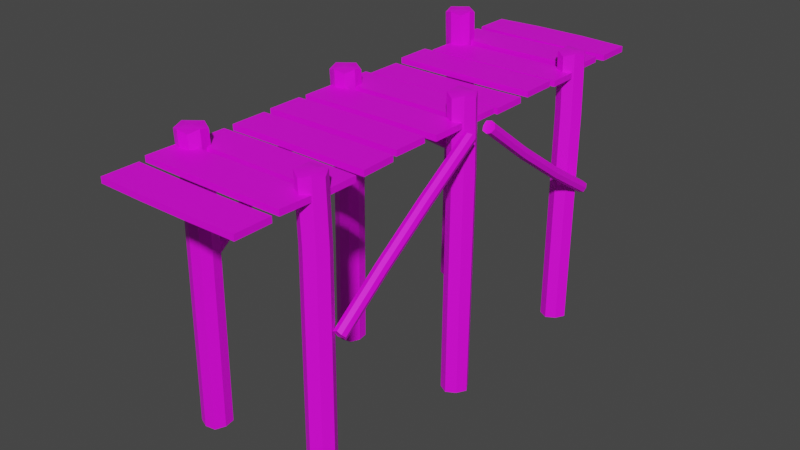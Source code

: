 # Source: Rampe_01.blend  (saved by Blender 3.6.13; exported with 4.5.12 LTS)
import bpy
from mathutils import Matrix  # noqa: F401  (used for matrix-valued properties, if any)

bpy.ops.wm.read_factory_settings(use_empty=True)
scene = bpy.context.scene
scene.name = 'Scene'

# ---- collections
col_collection = bpy.data.collections.new('Collection'); scene.collection.children.link(col_collection)

# ---- images (referenced by path relative to the original .blend; pixels are not part of the script)
import os
ASSET_DIR = os.environ.get("B2B_ASSET_DIR", "")  # directory of the original .blend (textures are referenced by path, not embedded)
HERE = os.path.dirname(os.path.abspath(__file__))  # packed textures are extracted next to this script under _unpacked/

def load_image(name, relpath, width, height, colorspace="sRGB"):
    """Load a texture the original file referenced (path relative to the .blend, or extracted next to this script)."""
    p = next((c for c in (os.path.join(HERE, relpath), os.path.join(ASSET_DIR, relpath)) if relpath and os.path.exists(c)), "")
    if p:
        img = bpy.data.images.load(p, check_existing=True)
        img.name = name
    else:  # same state as the original file: an image datablock whose file is absent (Cycles renders it pink)
        img = bpy.data.images.new(name, width, height)
        img.source = "FILE"
        img.filepath = "//" + (relpath or name)
    img.colorspace_settings.name = colorspace
    return img
img_rampe_f01_gradient = load_image('Rampe_f01_gradient', 'Rampe_f01_gradient.png', 1024, 1024, 'sRGB')

# ---- materials (node trees are filled in below, after node groups)
mat_material = bpy.data.materials.new('Material')
mat_material.alpha_threshold = 0.0
mat_material.use_transparent_shadow = False
mat_material.roughness = 0.5
mat_material.line_color = (0.0, 0.0, 0.0, 1.0)

# ---- node groups
ng_auto_smooth = bpy.data.node_groups.new('Auto Smooth', 'GeometryNodeTree')
_s = ng_auto_smooth.interface.new_socket(name='Geometry', in_out='OUTPUT', socket_type='NodeSocketGeometry')
_s = ng_auto_smooth.interface.new_socket(name='Geometry', in_out='INPUT', socket_type='NodeSocketGeometry')
_s = ng_auto_smooth.interface.new_socket(name='Angle', in_out='INPUT', socket_type='NodeSocketFloat')
_s.subtype = 'ANGLE'
_s.min_value = 0.0
_s.max_value = 3.142
ng_auto_smooth.is_modifier = True
_N = ng_auto_smooth.nodes; _L = ng_auto_smooth.links
n0 = _N.new('NodeGroupOutput'); n0.name = 'Group Output'; n0.location = (480, -100)
n1 = _N.new('NodeGroupInput'); n1.name = 'Group Input'; n1.location = (-420, -300)
n2 = _N.new('NodeGroupInput'); n2.name = 'Group Input.001'; n2.location = (-60, -100)
n3 = _N.new('GeometryNodeSetShadeSmooth'); n3.name = 'Set Shade Smooth'; n3.location = (120, -100)
n3.domain = 'EDGE'
n4 = _N.new('GeometryNodeSetShadeSmooth'); n4.name = 'Set Shade Smooth.001'; n4.location = (300, -100)
n5 = _N.new('GeometryNodeInputMeshEdgeAngle'); n5.name = 'Edge Angle'; n5.location = (-420, -220)
n6 = _N.new('GeometryNodeInputEdgeSmooth'); n6.name = 'Is Edge Smooth'; n6.location = (-60, -160)
n7 = _N.new('GeometryNodeInputShadeSmooth'); n7.name = 'Is Face Smooth'; n7.location = (-240, -340)
n8 = _N.new('FunctionNodeBooleanMath'); n8.name = 'Boolean Math'; n8.location = (-60, -220)
n9 = _N.new('FunctionNodeCompare'); n9.name = 'Compare'; n9.location = (-240, -180)
n9.operation = 'LESS_EQUAL'
_L.new(n5.outputs[0], n9.inputs[0])
_L.new(n4.outputs[0], n0.inputs[0])
_L.new(n1.outputs[1], n9.inputs[1])
_L.new(n9.outputs[0], n8.inputs[0])
_L.new(n7.outputs[0], n8.inputs[1])
_L.new(n2.outputs[0], n3.inputs[0])
_L.new(n6.outputs[0], n3.inputs[1])
_L.new(n3.outputs[0], n4.inputs[0])
_L.new(n8.outputs[0], n3.inputs[2])
n0.is_active_output = True

# ---- material node trees
mat_material.use_nodes = True; mat_material.node_tree.nodes.clear()
_N = mat_material.node_tree.nodes; _L = mat_material.node_tree.links
n0 = _N.new('ShaderNodeOutputMaterial'); n0.name = 'Material Output'; n0.location = (300, 300)
n1 = _N.new('ShaderNodeBsdfPrincipled'); n1.name = 'Principled BSDF'; n1.location = (10, 300)
n1.distribution = 'GGX'
n1.subsurface_method = 'RANDOM_WALK_SKIN'
n1.inputs[3].default_value = 1.45
n1.inputs[11].default_value = 1.01
n1.inputs[27].default_value = (0.0, 0.0, 0.0, 1.0)
n1.inputs[28].default_value = 1.0
n2 = _N.new('ShaderNodeTexImage'); n2.name = 'Image Texture'; n2.location = (-280, 275)
n2.image = img_rampe_f01_gradient
_L.new(n1.outputs[0], n0.inputs[0])
_L.new(n2.outputs[0], n1.inputs[0])
n0.is_active_output = True

# ---- world
world_world = bpy.data.worlds.new('World'); scene.world = world_world
world_world.use_nodes = True; world_world.node_tree.nodes.clear()
_N = world_world.node_tree.nodes; _L = world_world.node_tree.links
n0 = _N.new('ShaderNodeOutputWorld'); n0.name = 'World Output'; n0.location = (300, 300)
n1 = _N.new('ShaderNodeBackground'); n1.name = 'Background'; n1.location = (10, 300)
n1.inputs[0].default_value = (0.05088, 0.05088, 0.05088, 1.0)
_L.new(n1.outputs[0], n0.inputs[0])
n0.is_active_output = True
world_world.color = (0.05088, 0.05088, 0.05088)
world_world.use_sun_shadow = False
world_world.sun_shadow_jitter_overblur = 0.0

# ---- meshes
me_cube_021 = bpy.data.meshes.new('Cube.021')
me_cube_021.from_pydata([(1.053, -2.397, 0.03464), (1.053, -0.1808, 1.586), (1.053, -2.328, -0.06348), (1.053, -0.1121, 1.488), (1.173, -2.397, 0.03464), (1.173, -0.1808, 1.586), (1.173, -2.328, -0.06348), (1.173, -0.1121, 1.488), (1.032, -2.352, -0.007403), (1.032, -0.1565, 1.53), (1.194, -2.352, -0.007403), (1.194, -0.1565, 1.53), (1.113, -2.306, -0.07382), (1.113, -0.11, 1.464), (1.113, -2.399, 0.05902), (1.113, -0.203, 1.597), (1.113, -0.1565, 1.53), (1.113, -2.352, -0.007403), (1.053, -1.711, 0.5518), (1.053, -0.9726, 1.069), (1.053, -0.9039, 0.9709), (1.053, -1.643, 0.4537), (1.173, -0.9039, 0.9709), (1.173, -1.643, 0.4537), (1.173, -0.9726, 1.069), (1.173, -1.711, 0.5518), (1.194, -0.9416, 1.018), (1.194, -1.674, 0.5051), (1.032, -0.9416, 1.018), (1.032, -1.674, 0.5051), (1.113, -0.9881, 1.084), (1.113, -1.72, 0.5716), (1.113, -0.8951, 0.9512), (1.113, -1.627, 0.4387), (1.173, 2.461, 0.03464), (1.173, 0.2447, 1.586), (1.173, 2.392, -0.06348), (1.173, 0.176, 1.488), (1.053, 2.461, 0.03464), (1.053, 0.2447, 1.586), (1.053, 2.392, -0.06348), (1.053, 0.176, 1.488), (1.194, 2.416, -0.007403), (1.194, 0.2203, 1.53), (1.032, 2.416, -0.007403), (1.032, 0.2203, 1.53), (1.113, 2.37, -0.07383), (1.113, 0.1738, 1.464), (1.113, 2.463, 0.05902), (1.113, 0.2668, 1.597), (1.113, 0.2203, 1.53), (1.113, 2.416, -0.007403), (1.173, 1.722, 0.504), (1.173, 0.9833, 1.021), (1.173, 0.9146, 0.9231), (1.173, 1.653, 0.4059), (1.053, 0.9146, 0.9231), (1.053, 1.653, 0.4059), (1.053, 0.9833, 1.021), (1.053, 1.722, 0.504), (1.032, 0.9523, 0.9698), (1.032, 1.684, 0.4573), (1.194, 0.9523, 0.9698), (1.194, 1.684, 0.4573), (1.113, 0.9988, 1.036), (1.113, 1.731, 0.5237), (1.113, 0.9058, 0.9034), (1.113, 1.638, 0.3908), (-1.13, -2.397, 0.03464), (-1.13, -0.1808, 1.586), (-1.13, -2.328, -0.06348), (-1.13, -0.1121, 1.488), (-1.011, -2.397, 0.03464), (-1.011, -0.1808, 1.586), (-1.011, -2.328, -0.06348), (-1.011, -0.1121, 1.488), (-1.152, -2.352, -0.007403), (-1.152, -0.1565, 1.53), (-0.9894, -2.352, -0.007403), (-0.9894, -0.1565, 1.53), (-1.07, -2.306, -0.07383), (-1.07, -0.11, 1.464), (-1.07, -2.399, 0.05902), (-1.07, -0.203, 1.597), (-1.07, -0.1565, 1.53), (-1.07, -2.352, -0.007403), (-1.13, -1.711, 0.5518), (-1.13, -0.9726, 1.069), (-1.13, -0.9039, 0.9709), (-1.13, -1.643, 0.4537), (-1.011, -0.9039, 0.9709), (-1.011, -1.643, 0.4537), (-1.011, -0.9726, 1.069), (-1.011, -1.711, 0.5518), (-0.9894, -0.9416, 1.018), (-0.9894, -1.674, 0.5051), (-1.152, -0.9416, 1.018), (-1.152, -1.674, 0.5051), (-1.07, -0.9881, 1.084), (-1.07, -1.72, 0.5716), (-1.07, -0.8951, 0.9512), (-1.07, -1.627, 0.4387), (-1.011, 2.461, 0.03464), (-1.011, 0.2447, 1.586), (-1.011, 2.392, -0.06348), (-1.011, 0.176, 1.488), (-1.13, 2.461, 0.03464), (-1.13, 0.2447, 1.586), (-1.13, 2.392, -0.06348), (-1.13, 0.176, 1.488), (-0.9894, 2.416, -0.007403), (-0.9894, 0.2203, 1.53), (-1.152, 2.416, -0.007403), (-1.152, 0.2203, 1.53), (-1.07, 2.37, -0.07383), (-1.07, 0.1738, 1.464), (-1.07, 2.463, 0.05902), (-1.07, 0.2668, 1.597), (-1.07, 0.2203, 1.53), (-1.07, 2.416, -0.007403), (-1.011, 1.722, 0.504), (-1.011, 0.9833, 1.021), (-1.011, 0.9146, 0.9231), (-1.011, 1.653, 0.4059), (-1.13, 0.9146, 0.9231), (-1.13, 1.653, 0.4059), (-1.13, 0.9833, 1.021), (-1.13, 1.722, 0.504), (-1.152, 0.9523, 0.9698), (-1.152, 1.684, 0.4573), (-0.9894, 0.9523, 0.9698), (-0.9894, 1.684, 0.4573), (-1.07, 0.9988, 1.036), (-1.07, 1.731, 0.5237), (-1.07, 0.9058, 0.9034), (-1.07, 1.638, 0.3908), (-1.047, 2.189, -2.006), (-1.047, 2.189, 2.038), (-1.011, 2.461, -2.006), (-1.011, 2.461, 2.038), (-0.7749, 2.154, -2.006), (-0.7749, 2.154, 2.038), (-0.7396, 2.426, -2.006), (-0.7396, 2.426, 2.038), (-1.068, 2.33, -2.006), (-1.068, 2.33, 2.077), (-0.7181, 2.285, -2.006), (-0.7181, 2.285, 2.077), (-0.8704, 2.483, -2.006), (-0.8704, 2.483, 2.077), (-0.9158, 2.133, -2.006), (-0.9158, 2.133, 2.077), (-0.8931, 2.308, 2.077), (-1.025, 2.206, 1.028), (-0.9899, 2.478, 1.028), (-0.7182, 2.442, 1.028), (-0.7535, 2.171, 1.028), (-0.6967, 2.301, 1.033), (-1.047, 2.347, 1.033), (-0.8944, 2.149, 1.033), (-0.849, 2.499, 1.033), (-0.9892, -0.01582, 1.583), (-0.9892, -0.01589, 1.661), (-0.9892, 0.4762, 1.583), (-0.9892, 0.4762, 1.661), (0.9892, -0.00745, 1.583), (0.9892, -0.00745, 1.661), (0.9892, 0.4762, 1.583), (0.9892, 0.4762, 1.661), (0.3297, 0.4856, 1.583), (-0.3297, 0.4855, 1.583), (-0.3297, 0.4853, 1.661), (0.3297, 0.4854, 1.661), (-0.3297, -0.003879, 1.583), (0.3297, 0.00441, 1.583), (0.3297, 0.004398, 1.661), (-0.3297, -0.003956, 1.661), (-0.9892, -0.6096, 1.582), (-0.9892, -0.6097, 1.66), (-0.9892, -0.126, 1.582), (-0.9892, -0.126, 1.66), (0.9892, -0.6005, 1.582), (0.9892, -0.6005, 1.66), (0.9892, -0.1168, 1.582), (0.9892, -0.1168, 1.66), (0.3297, -0.1048, 1.582), (-0.3297, -0.1139, 1.582), (-0.3297, -0.114, 1.66), (0.3297, -0.1048, 1.66), (-0.3297, -0.5976, 1.582), (0.3297, -0.5885, 1.582), (0.3297, -0.5885, 1.66), (-0.3297, -0.5977, 1.66), (-0.9892, -1.198, 1.583), (-0.9892, -1.198, 1.661), (-0.9892, -0.723, 1.583), (-0.9892, -0.723, 1.661), (0.9193, -1.198, 1.583), (0.9193, -1.198, 1.661), (0.9193, -0.7147, 1.583), (0.9193, -0.7147, 1.661), (0.3297, -0.7027, 1.583), (-0.3297, -0.711, 1.583), (-0.3297, -0.711, 1.661), (0.3297, -0.7027, 1.661), (-0.3297, -1.186, 1.583), (0.3297, -1.186, 1.583), (0.3297, -1.186, 1.661), (-0.3297, -1.186, 1.661), (-0.9807, -3.591, 1.561), (-0.9807, -3.591, 1.639), (-0.9807, -3.107, 1.561), (-0.9807, -3.107, 1.639), (0.9892, -3.591, 1.561), (0.9892, -3.591, 1.639), (0.9892, -3.107, 1.561), (0.9892, -3.107, 1.639), (0.3297, -3.118, 1.561), (-0.3297, -3.118, 1.561), (-0.3297, -3.118, 1.639), (0.3297, -3.118, 1.639), (-0.3297, -3.602, 1.561), (0.3297, -3.602, 1.561), (0.3297, -3.602, 1.639), (-0.3297, -3.602, 1.639), (-0.9634, -1.807, 1.583), (-0.9634, -1.807, 1.661), (-0.9634, -1.323, 1.583), (-0.9634, -1.323, 1.661), (0.9975, -1.807, 1.583), (0.9975, -1.807, 1.661), (0.9809, -1.323, 1.583), (0.9809, -1.323, 1.661), (0.3297, -1.311, 1.583), (-0.3297, -1.311, 1.583), (-0.3297, -1.311, 1.661), (0.3297, -1.311, 1.661), (-0.3297, -1.795, 1.583), (0.3297, -1.795, 1.583), (0.3297, -1.795, 1.661), (-0.3297, -1.795, 1.661), (-0.9892, -2.4, 1.561), (-0.9892, -2.4, 1.639), (-0.9892, -1.916, 1.561), (-0.9892, -1.916, 1.639), (0.9892, -2.4, 1.561), (0.9892, -2.4, 1.639), (0.9892, -1.916, 1.561), (0.9892, -1.916, 1.639), (0.3297, -1.904, 1.561), (-0.3297, -1.904, 1.561), (-0.3297, -1.904, 1.639), (0.3297, -1.904, 1.639), (-0.3297, -2.388, 1.561), (0.3297, -2.388, 1.561), (0.3297, -2.388, 1.639), (-0.3297, -2.388, 1.639), (-1.019, -2.997, 1.583), (-1.019, -2.997, 1.661), (-1.007, -2.514, 1.583), (-1.007, -2.514, 1.661), (0.9749, -2.997, 1.583), (0.9749, -2.997, 1.661), (1.003, -2.514, 1.583), (1.003, -2.514, 1.661), (0.3297, -2.502, 1.583), (-0.3297, -2.502, 1.583), (-0.3297, -2.502, 1.661), (0.3297, -2.502, 1.661), (-0.3297, -3.007, 1.583), (0.3297, -3.007, 1.583), (0.3297, -3.006, 1.661), (-0.3297, -3.006, 1.661), (-0.9379, 1.776, 1.551), (-0.9379, 1.776, 1.629), (-0.9379, 2.26, 1.551), (-0.9379, 2.26, 1.629), (0.9892, 1.776, 1.551), (0.9892, 1.776, 1.629), (0.9892, 2.26, 1.551), (0.9892, 2.26, 1.629), (0.3478, 2.249, 1.551), (-0.3318, 2.249, 1.551), (-0.3318, 2.249, 1.631), (0.3479, 2.249, 1.631), (-0.3399, 1.781, 1.549), (0.3398, 1.781, 1.549), (0.3398, 1.781, 1.63), (-0.3399, 1.781, 1.63), (-0.9892, 1.183, 1.583), (-0.9892, 1.183, 1.661), (-0.9892, 1.666, 1.583), (-0.9892, 1.666, 1.661), (0.9892, 1.183, 1.583), (0.9892, 1.183, 1.661), (0.9892, 1.666, 1.583), (0.9892, 1.666, 1.661), (0.3297, 1.678, 1.583), (-0.3297, 1.678, 1.583), (-0.3297, 1.678, 1.661), (0.3297, 1.678, 1.661), (-0.3297, 1.17, 1.583), (0.3297, 1.17, 1.583), (0.3297, 1.17, 1.661), (-0.3297, 1.17, 1.661), (-0.9892, 0.5849, 1.539), (-0.9892, 0.5849, 1.617), (-0.9892, 1.069, 1.539), (-0.9892, 1.069, 1.617), (0.9687, 0.5849, 1.539), (0.9687, 0.5849, 1.617), (0.9687, 1.069, 1.539), (0.9687, 1.069, 1.617), (0.3297, 1.053, 1.539), (-0.3297, 1.053, 1.539), (-0.3297, 1.053, 1.617), (0.3297, 1.053, 1.617), (-0.3297, 0.5886, 1.539), (0.3297, 0.5886, 1.539), (0.3297, 0.5883, 1.617), (-0.3297, 0.5883, 1.617), (-0.9892, 2.959, 1.583), (-0.9892, 2.959, 1.661), (-0.9892, 3.443, 1.583), (-0.9892, 3.443, 1.661), (0.9892, 2.959, 1.583), (0.9892, 2.959, 1.661), (0.9892, 3.443, 1.583), (0.9892, 3.443, 1.661), (0.3598, 3.478, 1.58), (-0.3604, 3.478, 1.58), (-0.3604, 3.478, 1.665), (0.3598, 3.478, 1.665), (-0.352, 2.918, 1.581), (0.3682, 2.918, 1.581), (0.3683, 2.918, 1.666), (-0.352, 2.918, 1.666), (-0.9892, 2.361, 1.583), (-0.9892, 2.361, 1.661), (-0.9892, 2.845, 1.583), (-0.9892, 2.845, 1.661), (0.939, 2.361, 1.583), (0.939, 2.361, 1.661), (0.939, 2.845, 1.583), (0.939, 2.845, 1.661), (0.3433, 2.862, 1.583), (-0.3379, 2.837, 1.583), (-0.3378, 2.836, 1.665), (0.3433, 2.862, 1.665), (-0.3379, 2.328, 1.583), (0.3433, 2.354, 1.583), (0.3433, 2.353, 1.665), (-0.3378, 2.328, 1.665), (0.8842, -2.651, -2.017), (0.8842, -2.651, 1.834), (0.6904, -2.457, -2.017), (0.6904, -2.457, 1.834), (1.078, -2.457, -2.017), (1.078, -2.457, 1.834), (0.8842, -2.264, -2.017), (0.8842, -2.264, 1.834), (0.7594, -2.582, -2.017), (0.7594, -2.582, 1.874), (1.009, -2.333, -2.017), (1.009, -2.333, 1.874), (0.7594, -2.333, -2.017), (0.7594, -2.333, 1.874), (1.009, -2.582, -2.017), (1.009, -2.582, 1.874), (0.8842, -2.457, 1.874), (0.8842, -2.624, 1.028), (0.6904, -2.43, 1.028), (0.8842, -2.237, 1.028), (1.078, -2.43, 1.028), (1.009, -2.306, 1.033), (0.7594, -2.555, 1.033), (1.009, -2.555, 1.033), (0.7594, -2.306, 1.033), (-1.047, -2.576, -2.017), (-1.047, -2.576, 1.834), (-1.011, -2.304, -2.017), (-1.011, -2.304, 1.834), (-0.7749, -2.611, -2.017), (-0.7749, -2.611, 1.834), (-0.7396, -2.339, -2.017), (-0.7396, -2.339, 1.834), (-1.068, -2.435, -2.017), (-1.068, -2.435, 1.874), (-0.7181, -2.48, -2.017), (-0.7181, -2.48, 1.874), (-0.8704, -2.282, -2.017), (-0.8704, -2.282, 1.874), (-0.9158, -2.632, -2.017), (-0.9158, -2.632, 1.874), (-0.8931, -2.457, 1.874), (-1.025, -2.559, 1.028), (-0.9899, -2.287, 1.028), (-0.7182, -2.323, 1.028), (-0.7535, -2.594, 1.028), (-0.6967, -2.464, 1.033), (-1.047, -2.418, 1.033), (-0.8944, -2.616, 1.033), (-0.849, -2.266, 1.033), (0.8842, -0.2001, -2.024), (0.8842, -0.2001, 1.94), (0.6904, -0.006404, -2.024), (0.6904, -0.006404, 1.94), (1.078, -0.006404, -2.024), (1.078, -0.006404, 1.94), (0.8842, 0.1873, -2.024), (0.8842, 0.1873, 1.94), (0.7594, -0.1312, -2.024), (0.7594, -0.1312, 1.985), (1.009, 0.1184, -2.024), (1.009, 0.1184, 1.985), (0.7594, 0.1184, -2.024), (0.7594, 0.1184, 1.985), (1.009, -0.1312, -2.024), (1.009, -0.1312, 1.985), (0.8842, -0.006404, 1.985), (0.8842, -0.1731, 1.016), (0.6904, 0.0206, 1.016), (0.8842, 0.2143, 1.016), (1.078, 0.0206, 1.016), (1.009, 0.1454, 1.023), (0.7594, -0.1042, 1.023), (1.009, -0.1042, 1.023), (0.7594, 0.1454, 1.023), (-1.047, -0.1246, -1.985), (-1.047, -0.1246, 1.842), (-1.011, 0.1471, -1.985), (-1.011, 0.1471, 1.842), (-0.7749, -0.1599, -1.985), (-0.7749, -0.1599, 1.842), (-0.7396, 0.1118, -1.985), (-0.7396, 0.1118, 1.842), (-1.068, 0.0163, -1.985), (-1.068, 0.0163, 1.884), (-0.7181, -0.02911, -1.985), (-0.7181, -0.02911, 1.884), (-0.8704, 0.1686, -1.985), (-0.8704, 0.1686, 1.884), (-0.9158, -0.1814, -1.985), (-0.9158, -0.1814, 1.884), (-0.8931, -0.006404, 1.884), (-1.025, -0.1081, 0.9924), (-0.9899, 0.1636, 0.9924), (-0.7182, 0.1283, 0.9924), (-0.7535, -0.1434, 0.9924), (-0.6967, -0.01263, 0.9986), (-1.047, 0.03278, 0.9986), (-0.8944, -0.1649, 0.9986), (-0.849, 0.185, 0.9986), (0.8842, 2.114, -2.006), (0.8842, 2.114, 1.834), (0.6904, 2.308, -2.006), (0.6904, 2.308, 1.834), (1.078, 2.308, -2.006), (1.078, 2.308, 1.834), (0.8842, 2.501, -2.006), (0.8842, 2.501, 1.834), (0.7594, 2.183, -2.006), (0.7594, 2.183, 1.874), (1.009, 2.432, -2.006), (1.009, 2.432, 1.874), (0.7594, 2.432, -2.006), (0.7594, 2.432, 1.874), (1.009, 2.183, -2.006), (1.009, 2.183, 1.874), (0.8842, 2.308, 1.874), (0.8842, 2.141, 1.028), (0.6904, 2.335, 1.028), (0.8842, 2.528, 1.028), (1.078, 2.335, 1.028), (1.009, 2.459, 1.033), (0.7594, 2.21, 1.033), (1.009, 2.21, 1.033), (0.7594, 2.459, 1.033)], [], [(28, 9, 3, 20), (32, 13, 7, 22), (26, 11, 5, 24), (30, 15, 1, 19), (17, 10, 4, 14), (16, 9, 1, 15), (13, 3, 9, 16), (12, 6, 10, 17), (22, 7, 11, 26), (19, 1, 9, 28), (2, 12, 17, 8), (7, 13, 16, 11), (11, 16, 15, 5), (8, 17, 14, 0), (24, 5, 15, 30), (20, 3, 13, 32), (2, 21, 33, 12), (21, 20, 32, 33), (4, 25, 31, 14), (25, 24, 30, 31), (0, 18, 29, 8), (18, 19, 28, 29), (6, 23, 27, 10), (23, 22, 26, 27), (14, 31, 18, 0), (31, 30, 19, 18), (10, 27, 25, 4), (27, 26, 24, 25), (12, 33, 23, 6), (33, 32, 22, 23), (8, 29, 21, 2), (29, 28, 20, 21), (62, 43, 37, 54), (66, 47, 41, 56), (60, 45, 39, 58), (64, 49, 35, 53), (51, 44, 38, 48), (50, 43, 35, 49), (47, 37, 43, 50), (46, 40, 44, 51), (56, 41, 45, 60), (53, 35, 43, 62), (36, 46, 51, 42), (41, 47, 50, 45), (45, 50, 49, 39), (42, 51, 48, 34), (58, 39, 49, 64), (54, 37, 47, 66), (36, 55, 67, 46), (55, 54, 66, 67), (38, 59, 65, 48), (59, 58, 64, 65), (34, 52, 63, 42), (52, 53, 62, 63), (40, 57, 61, 44), (57, 56, 60, 61), (48, 65, 52, 34), (65, 64, 53, 52), (44, 61, 59, 38), (61, 60, 58, 59), (46, 67, 57, 40), (67, 66, 56, 57), (42, 63, 55, 36), (63, 62, 54, 55), (96, 77, 71, 88), (100, 81, 75, 90), (94, 79, 73, 92), (98, 83, 69, 87), (85, 78, 72, 82), (84, 77, 69, 83), (81, 71, 77, 84), (80, 74, 78, 85), (90, 75, 79, 94), (87, 69, 77, 96), (70, 80, 85, 76), (75, 81, 84, 79), (79, 84, 83, 73), (76, 85, 82, 68), (92, 73, 83, 98), (88, 71, 81, 100), (70, 89, 101, 80), (89, 88, 100, 101), (72, 93, 99, 82), (93, 92, 98, 99), (68, 86, 97, 76), (86, 87, 96, 97), (74, 91, 95, 78), (91, 90, 94, 95), (82, 99, 86, 68), (99, 98, 87, 86), (78, 95, 93, 72), (95, 94, 92, 93), (80, 101, 91, 74), (101, 100, 90, 91), (76, 97, 89, 70), (97, 96, 88, 89), (130, 111, 105, 122), (134, 115, 109, 124), (128, 113, 107, 126), (132, 117, 103, 121), (119, 112, 106, 116), (118, 111, 103, 117), (115, 105, 111, 118), (114, 108, 112, 119), (124, 109, 113, 128), (121, 103, 111, 130), (104, 114, 119, 110), (109, 115, 118, 113), (113, 118, 117, 107), (110, 119, 116, 102), (126, 107, 117, 132), (122, 105, 115, 134), (104, 123, 135, 114), (123, 122, 134, 135), (106, 127, 133, 116), (127, 126, 132, 133), (102, 120, 131, 110), (120, 121, 130, 131), (108, 125, 129, 112), (125, 124, 128, 129), (116, 133, 120, 102), (133, 132, 121, 120), (112, 129, 127, 106), (129, 128, 126, 127), (114, 135, 125, 108), (135, 134, 124, 125), (110, 131, 123, 104), (131, 130, 122, 123), (158, 145, 139, 154), (160, 149, 143, 155), (157, 147, 141, 156), (159, 151, 137, 153), (152, 145, 137, 151), (149, 139, 145, 152), (155, 143, 147, 157), (153, 137, 145, 158), (143, 149, 152, 147), (147, 152, 151, 141), (156, 141, 151, 159), (154, 139, 149, 160), (138, 154, 160, 148), (140, 156, 159, 150), (136, 153, 158, 144), (142, 155, 157, 146), (150, 159, 153, 136), (146, 157, 156, 140), (148, 160, 155, 142), (144, 158, 154, 138), (161, 162, 164, 163), (169, 172, 168, 167), (167, 168, 166, 165), (173, 176, 162, 161), (169, 167, 165, 174), (171, 164, 162, 176), (168, 172, 175, 166), (172, 171, 176, 175), (163, 170, 173, 161), (170, 169, 174, 173), (165, 166, 175, 174), (174, 175, 176, 173), (163, 164, 171, 170), (170, 171, 172, 169), (177, 178, 180, 179), (185, 188, 184, 183), (183, 184, 182, 181), (189, 192, 178, 177), (185, 183, 181, 190), (187, 180, 178, 192), (184, 188, 191, 182), (188, 187, 192, 191), (179, 186, 189, 177), (186, 185, 190, 189), (181, 182, 191, 190), (190, 191, 192, 189), (179, 180, 187, 186), (186, 187, 188, 185), (193, 194, 196, 195), (201, 204, 200, 199), (199, 200, 198, 197), (205, 208, 194, 193), (201, 199, 197, 206), (203, 196, 194, 208), (200, 204, 207, 198), (204, 203, 208, 207), (195, 202, 205, 193), (202, 201, 206, 205), (197, 198, 207, 206), (206, 207, 208, 205), (195, 196, 203, 202), (202, 203, 204, 201), (209, 210, 212, 211), (217, 220, 216, 215), (215, 216, 214, 213), (221, 224, 210, 209), (217, 215, 213, 222), (219, 212, 210, 224), (216, 220, 223, 214), (220, 219, 224, 223), (211, 218, 221, 209), (218, 217, 222, 221), (213, 214, 223, 222), (222, 223, 224, 221), (211, 212, 219, 218), (218, 219, 220, 217), (225, 226, 228, 227), (233, 236, 232, 231), (231, 232, 230, 229), (237, 240, 226, 225), (233, 231, 229, 238), (235, 228, 226, 240), (232, 236, 239, 230), (236, 235, 240, 239), (227, 234, 237, 225), (234, 233, 238, 237), (229, 230, 239, 238), (238, 239, 240, 237), (227, 228, 235, 234), (234, 235, 236, 233), (241, 242, 244, 243), (249, 252, 248, 247), (247, 248, 246, 245), (253, 256, 242, 241), (249, 247, 245, 254), (251, 244, 242, 256), (248, 252, 255, 246), (252, 251, 256, 255), (243, 250, 253, 241), (250, 249, 254, 253), (245, 246, 255, 254), (254, 255, 256, 253), (243, 244, 251, 250), (250, 251, 252, 249), (257, 258, 260, 259), (265, 268, 264, 263), (263, 264, 262, 261), (269, 272, 258, 257), (265, 263, 261, 270), (267, 260, 258, 272), (264, 268, 271, 262), (268, 267, 272, 271), (259, 266, 269, 257), (266, 265, 270, 269), (261, 262, 271, 270), (270, 271, 272, 269), (259, 260, 267, 266), (266, 267, 268, 265), (273, 274, 276, 275), (281, 284, 280, 279), (279, 280, 278, 277), (285, 288, 274, 273), (281, 279, 277, 286), (283, 276, 274, 288), (280, 284, 287, 278), (284, 283, 288, 287), (275, 282, 285, 273), (282, 281, 286, 285), (277, 278, 287, 286), (286, 287, 288, 285), (275, 276, 283, 282), (282, 283, 284, 281), (289, 290, 292, 291), (297, 300, 296, 295), (295, 296, 294, 293), (301, 304, 290, 289), (297, 295, 293, 302), (299, 292, 290, 304), (296, 300, 303, 294), (300, 299, 304, 303), (291, 298, 301, 289), (298, 297, 302, 301), (293, 294, 303, 302), (302, 303, 304, 301), (291, 292, 299, 298), (298, 299, 300, 297), (305, 306, 308, 307), (313, 316, 312, 311), (311, 312, 310, 309), (317, 320, 306, 305), (313, 311, 309, 318), (315, 308, 306, 320), (312, 316, 319, 310), (316, 315, 320, 319), (307, 314, 317, 305), (314, 313, 318, 317), (309, 310, 319, 318), (318, 319, 320, 317), (307, 308, 315, 314), (314, 315, 316, 313), (321, 322, 324, 323), (329, 332, 328, 327), (327, 328, 326, 325), (333, 336, 322, 321), (329, 327, 325, 334), (331, 324, 322, 336), (328, 332, 335, 326), (332, 331, 336, 335), (323, 330, 333, 321), (330, 329, 334, 333), (325, 326, 335, 334), (334, 335, 336, 333), (323, 324, 331, 330), (330, 331, 332, 329), (337, 338, 340, 339), (345, 348, 344, 343), (343, 344, 342, 341), (349, 352, 338, 337), (345, 343, 341, 350), (347, 340, 338, 352), (344, 348, 351, 342), (348, 347, 352, 351), (339, 346, 349, 337), (346, 345, 350, 349), (341, 342, 351, 350), (350, 351, 352, 349), (339, 340, 347, 346), (346, 347, 348, 345), (375, 362, 356, 371), (377, 366, 360, 372), (374, 364, 358, 373), (376, 368, 354, 370), (369, 362, 354, 368), (366, 356, 362, 369), (372, 360, 364, 374), (370, 354, 362, 375), (360, 366, 369, 364), (364, 369, 368, 358), (373, 358, 368, 376), (371, 356, 366, 377), (355, 371, 377, 365), (357, 373, 376, 367), (353, 370, 375, 361), (359, 372, 374, 363), (367, 376, 370, 353), (363, 374, 373, 357), (365, 377, 372, 359), (361, 375, 371, 355), (400, 387, 381, 396), (402, 391, 385, 397), (399, 389, 383, 398), (401, 393, 379, 395), (394, 387, 379, 393), (391, 381, 387, 394), (397, 385, 389, 399), (395, 379, 387, 400), (385, 391, 394, 389), (389, 394, 393, 383), (398, 383, 393, 401), (396, 381, 391, 402), (380, 396, 402, 390), (382, 398, 401, 392), (378, 395, 400, 386), (384, 397, 399, 388), (392, 401, 395, 378), (388, 399, 398, 382), (390, 402, 397, 384), (386, 400, 396, 380), (425, 412, 406, 421), (427, 416, 410, 422), (424, 414, 408, 423), (426, 418, 404, 420), (419, 412, 404, 418), (416, 406, 412, 419), (422, 410, 414, 424), (420, 404, 412, 425), (410, 416, 419, 414), (414, 419, 418, 408), (423, 408, 418, 426), (421, 406, 416, 427), (405, 421, 427, 415), (407, 423, 426, 417), (403, 420, 425, 411), (409, 422, 424, 413), (417, 426, 420, 403), (413, 424, 423, 407), (415, 427, 422, 409), (411, 425, 421, 405), (450, 437, 431, 446), (452, 441, 435, 447), (449, 439, 433, 448), (451, 443, 429, 445), (444, 437, 429, 443), (441, 431, 437, 444), (447, 435, 439, 449), (445, 429, 437, 450), (435, 441, 444, 439), (439, 444, 443, 433), (448, 433, 443, 451), (446, 431, 441, 452), (430, 446, 452, 440), (432, 448, 451, 442), (428, 445, 450, 436), (434, 447, 449, 438), (442, 451, 445, 428), (438, 449, 448, 432), (440, 452, 447, 434), (436, 450, 446, 430), (475, 462, 456, 471), (477, 466, 460, 472), (474, 464, 458, 473), (476, 468, 454, 470), (469, 462, 454, 468), (466, 456, 462, 469), (472, 460, 464, 474), (470, 454, 462, 475), (460, 466, 469, 464), (464, 469, 468, 458), (473, 458, 468, 476), (471, 456, 466, 477), (455, 471, 477, 465), (457, 473, 476, 467), (453, 470, 475, 461), (459, 472, 474, 463), (467, 476, 470, 453), (463, 474, 473, 457), (465, 477, 472, 459), (461, 475, 471, 455)])
me_cube_021.polygons.foreach_set('use_smooth', [True] * 416)
_uv = me_cube_021.uv_layers.new(name='UVMap')
_uv.uv.foreach_set('vector', [0.1262, 0.1204, 0.1301, 0.001611, 0.1377, 5.206e-06, 0.1339, 0.1198, 0.2403, 0.1816, 0.2403, 0.2811, 0.2327, 0.2809, 0.2327, 0.1805, 0.09201, 0.1202, 0.08815, 0.001495, 0.09578, -1.013e-08, 0.09964, 0.1198, 0.1795, 0.1788, 0.1795, 0.2783, 0.1719, 0.2811, 0.1719, 0.1808, 0.5663, 0.266, 0.5628, 0.2564, 0.5686, 0.2569, 0.5742, 0.263, 0.532, 0.266, 0.5285, 0.2757, 0.5228, 0.2706, 0.5242, 0.263, 0.5399, 0.2691, 0.5344, 0.2751, 0.5285, 0.2757, 0.532, 0.266, 0.5584, 0.2691, 0.557, 0.2614, 0.5628, 0.2564, 0.5663, 0.266, 0.08446, 0.1198, 0.0806, 5.083e-06, 0.08815, 0.001495, 0.09201, 0.1202, 0.1187, 0.1198, 0.1225, -1.164e-08, 0.1301, 0.001611, 0.1262, 0.1204, 0.5623, 0.2757, 0.5584, 0.2691, 0.5663, 0.266, 0.5698, 0.2757, 0.5396, 0.2609, 0.5399, 0.2691, 0.532, 0.266, 0.5356, 0.2564, 0.5356, 0.2564, 0.532, 0.266, 0.5242, 0.263, 0.528, 0.2564, 0.5698, 0.2757, 0.5663, 0.266, 0.5742, 0.263, 0.5739, 0.2712, 0.1871, 0.1808, 0.1871, 0.2811, 0.1795, 0.2783, 0.1795, 0.1788, 0.2479, 0.1805, 0.2479, 0.2809, 0.2403, 0.2811, 0.2403, 0.1816, 0.2479, 0.0, 0.2479, 0.08689, 0.2403, 0.08886, 0.2403, 0.002811, 0.2479, 0.08689, 0.2479, 0.1805, 0.2403, 0.1816, 0.2403, 0.08886, 0.1871, 0.0002709, 0.1871, 0.08716, 0.1795, 0.08604, 0.1795, 0.0, 0.1871, 0.08716, 0.1871, 0.1808, 0.1795, 0.1788, 0.1795, 0.08604, 0.1225, 0.3428, 0.1187, 0.234, 0.1262, 0.2336, 0.1301, 0.3413, 0.1187, 0.234, 0.1187, 0.1198, 0.1262, 0.1204, 0.1262, 0.2336, 0.0806, 0.3428, 0.08446, 0.2341, 0.09201, 0.2335, 0.08815, 0.3412, 0.08446, 0.2341, 0.08446, 0.1198, 0.09201, 0.1202, 0.09201, 0.2335, 0.1795, 0.0, 0.1795, 0.08604, 0.1719, 0.08716, 0.1719, 0.0002709, 0.1795, 0.08604, 0.1795, 0.1788, 0.1719, 0.1808, 0.1719, 0.08716, 0.08815, 0.3412, 0.09201, 0.2335, 0.09964, 0.234, 0.09578, 0.3428, 0.09201, 0.2335, 0.09201, 0.1202, 0.09964, 0.1198, 0.09964, 0.234, 0.2403, 0.002811, 0.2403, 0.08886, 0.2327, 0.08689, 0.2327, 0.0, 0.2403, 0.08886, 0.2403, 0.1816, 0.2327, 0.1805, 0.2327, 0.08689, 0.1301, 0.3413, 0.1262, 0.2336, 0.1339, 0.2341, 0.1377, 0.3428, 0.1262, 0.2336, 0.1262, 0.1204, 0.1339, 0.1198, 0.1339, 0.2341, 0.01252, 0.1183, 0.00755, 0.001612, 0.01518, 4.948e-06, 0.02015, 0.1178, 0.2251, 0.09278, 0.2251, -7.555e-09, 0.2327, 0.0002708, 0.2327, 0.09389, 0.04785, 0.1182, 0.05282, 0.001493, 0.06045, -7.616e-09, 0.05548, 0.1177, 0.1644, 0.09559, 0.1644, 0.002811, 0.1719, -7.555e-09, 0.1719, 0.09362, 0.6006, 0.266, 0.597, 0.2564, 0.6029, 0.257, 0.6084, 0.263, 0.6348, 0.266, 0.6312, 0.2757, 0.6255, 0.2706, 0.6269, 0.263, 0.6426, 0.2691, 0.6371, 0.2751, 0.6312, 0.2757, 0.6348, 0.266, 0.5927, 0.2691, 0.5913, 0.2614, 0.597, 0.2564, 0.6006, 0.266, 0.0403, 0.1178, 0.04527, 5.074e-06, 0.05282, 0.001493, 0.04785, 0.1182, 0.00497, 0.1177, 5.23e-08, 4.348e-09, 0.00755, 0.001612, 0.01252, 0.1183, 0.5965, 0.2757, 0.5927, 0.2691, 0.6006, 0.266, 0.6041, 0.2757, 0.6424, 0.2609, 0.6426, 0.2691, 0.6348, 0.266, 0.6383, 0.2564, 0.6383, 0.2564, 0.6348, 0.266, 0.6269, 0.263, 0.6308, 0.2564, 0.6041, 0.2757, 0.6006, 0.266, 0.6084, 0.263, 0.6081, 0.2712, 0.1568, 0.09362, 0.1568, -7.555e-09, 0.1644, 0.002811, 0.1644, 0.09559, 0.2175, 0.09389, 0.2175, 0.0002708, 0.2251, -7.555e-09, 0.2251, 0.09278, 0.2175, 0.2811, 0.2175, 0.1875, 0.2251, 0.1856, 0.2251, 0.2783, 0.2175, 0.1875, 0.2175, 0.09389, 0.2251, 0.09278, 0.2251, 0.1856, 0.1568, 0.2809, 0.1568, 0.1872, 0.1644, 0.1884, 0.1644, 0.2811, 0.1568, 0.1872, 0.1568, 0.09362, 0.1644, 0.09559, 0.1644, 0.1884, 1.828e-08, 0.3428, 0.00497, 0.232, 0.01252, 0.2316, 0.00755, 0.3413, 0.00497, 0.232, 0.00497, 0.1177, 0.01252, 0.1183, 0.01252, 0.2316, 0.04527, 0.3428, 0.0403, 0.232, 0.04785, 0.2314, 0.05282, 0.3412, 0.0403, 0.232, 0.0403, 0.1178, 0.04785, 0.1182, 0.04785, 0.2314, 0.1644, 0.2811, 0.1644, 0.1884, 0.1719, 0.1872, 0.1719, 0.2809, 0.1644, 0.1884, 0.1644, 0.09559, 0.1719, 0.09362, 0.1719, 0.1872, 0.05282, 0.3412, 0.04785, 0.2314, 0.05548, 0.232, 0.06045, 0.3428, 0.04785, 0.2314, 0.04785, 0.1182, 0.05548, 0.1177, 0.05548, 0.232, 0.2251, 0.2783, 0.2251, 0.1856, 0.2327, 0.1875, 0.2327, 0.2811, 0.2251, 0.1856, 0.2251, 0.09278, 0.2327, 0.09389, 0.2327, 0.1875, 0.00755, 0.3413, 0.01252, 0.2316, 0.02015, 0.232, 0.01518, 0.3428, 0.01252, 0.2316, 0.01252, 0.1183, 0.02015, 0.1178, 0.02015, 0.232, 0.1453, 0.1204, 0.1491, 0.001611, 0.1568, 5.211e-06, 0.1529, 0.1198, 0.2554, 0.1816, 0.2554, 0.2811, 0.2479, 0.2809, 0.2479, 0.1805, 0.111, 0.1202, 0.1072, 0.001495, 0.1148, 8.709e-09, 0.1187, 0.1198, 0.1947, 0.1788, 0.1947, 0.2783, 0.1871, 0.2811, 0.1871, 0.1808, 0.5834, 0.266, 0.5799, 0.2564, 0.5858, 0.2569, 0.5913, 0.263, 0.5492, 0.266, 0.5456, 0.2757, 0.5399, 0.2706, 0.5413, 0.263, 0.557, 0.2691, 0.5515, 0.2751, 0.5456, 0.2757, 0.5492, 0.266, 0.5756, 0.2691, 0.5742, 0.2614, 0.5799, 0.2564, 0.5834, 0.266, 0.1035, 0.1198, 0.09964, 5.1e-06, 0.1072, 0.001495, 0.111, 0.1202, 0.1377, 0.1198, 0.1416, -3.679e-09, 0.1491, 0.001611, 0.1453, 0.1204, 0.5794, 0.2757, 0.5756, 0.2691, 0.5834, 0.266, 0.587, 0.2757, 0.5568, 0.2609, 0.557, 0.2691, 0.5492, 0.266, 0.5527, 0.2564, 0.5527, 0.2564, 0.5492, 0.266, 0.5413, 0.263, 0.5451, 0.2564, 0.587, 0.2757, 0.5834, 0.266, 0.5913, 0.263, 0.591, 0.2712, 0.2023, 0.1808, 0.2023, 0.2811, 0.1947, 0.2783, 0.1947, 0.1788, 0.263, 0.1805, 0.263, 0.2809, 0.2554, 0.2811, 0.2554, 0.1816, 0.263, 0.0, 0.263, 0.08689, 0.2554, 0.08886, 0.2554, 0.002811, 0.263, 0.08689, 0.263, 0.1805, 0.2554, 0.1816, 0.2554, 0.08886, 0.2023, 0.0002709, 0.2023, 0.08716, 0.1947, 0.08604, 0.1947, 0.0, 0.2023, 0.08716, 0.2023, 0.1808, 0.1947, 0.1788, 0.1947, 0.08604, 0.1416, 0.3428, 0.1377, 0.234, 0.1453, 0.2336, 0.1491, 0.3413, 0.1377, 0.234, 0.1377, 0.1198, 0.1453, 0.1204, 0.1453, 0.2336, 0.09964, 0.3428, 0.1035, 0.2341, 0.111, 0.2335, 0.1072, 0.3412, 0.1035, 0.2341, 0.1035, 0.1198, 0.111, 0.1202, 0.111, 0.2335, 0.1947, 0.0, 0.1947, 0.08604, 0.1871, 0.08716, 0.1871, 0.0002709, 0.1947, 0.08604, 0.1947, 0.1788, 0.1871, 0.1808, 0.1871, 0.08716, 0.1072, 0.3412, 0.111, 0.2335, 0.1187, 0.234, 0.1148, 0.3428, 0.111, 0.2335, 0.111, 0.1202, 0.1187, 0.1198, 0.1187, 0.234, 0.2554, 0.002811, 0.2554, 0.08886, 0.2479, 0.08689, 0.2479, 0.0, 0.2554, 0.08886, 0.2554, 0.1816, 0.2479, 0.1805, 0.2479, 0.08689, 0.1491, 0.3413, 0.1453, 0.2336, 0.1529, 0.2341, 0.1568, 0.3428, 0.1453, 0.2336, 0.1453, 0.1204, 0.1529, 0.1198, 0.1529, 0.2341, 0.03267, 0.1183, 0.0277, 0.001612, 0.03533, 4.937e-06, 0.0403, 0.1178, 0.2706, 0.09278, 0.2706, -7.555e-09, 0.2782, 0.0002708, 0.2782, 0.09389, 0.068, 0.1182, 0.07297, 0.001493, 0.0806, -4.972e-09, 0.07563, 0.1177, 0.2099, 0.09559, 0.2099, 0.002811, 0.2175, -7.555e-09, 0.2175, 0.09362, 0.6177, 0.266, 0.6141, 0.2564, 0.62, 0.257, 0.6255, 0.263, 0.6519, 0.266, 0.6483, 0.2757, 0.6426, 0.2706, 0.644, 0.263, 0.6597, 0.2691, 0.6542, 0.2751, 0.6483, 0.2757, 0.6519, 0.266, 0.6098, 0.2691, 0.6084, 0.2614, 0.6141, 0.2564, 0.6177, 0.266, 0.06045, 0.1178, 0.06542, 5.069e-06, 0.07297, 0.001493, 0.068, 0.1182, 0.02512, 0.1177, 0.02015, 8.502e-10, 0.0277, 0.001612, 0.03267, 0.1183, 0.6137, 0.2757, 0.6098, 0.2691, 0.6177, 0.266, 0.6212, 0.2757, 0.6595, 0.2609, 0.6597, 0.2691, 0.6519, 0.266, 0.6554, 0.2564, 0.6554, 0.2564, 0.6519, 0.266, 0.644, 0.263, 0.6479, 0.2564, 0.6212, 0.2757, 0.6177, 0.266, 0.6255, 0.263, 0.6252, 0.2712, 0.2023, 0.09362, 0.2023, -7.555e-09, 0.2099, 0.002811, 0.2099, 0.09559, 0.263, 0.09389, 0.263, 0.0002708, 0.2706, -7.555e-09, 0.2706, 0.09278, 0.263, 0.2811, 0.263, 0.1875, 0.2706, 0.1856, 0.2706, 0.2783, 0.263, 0.1875, 0.263, 0.09389, 0.2706, 0.09278, 0.2706, 0.1856, 0.2023, 0.2809, 0.2023, 0.1872, 0.2099, 0.1884, 0.2099, 0.2811, 0.2023, 0.1872, 0.2023, 0.09362, 0.2099, 0.09559, 0.2099, 0.1884, 0.02015, 0.3428, 0.02512, 0.232, 0.03267, 0.2316, 0.0277, 0.3413, 0.02512, 0.232, 0.02512, 0.1177, 0.03267, 0.1183, 0.03267, 0.2316, 0.06542, 0.3428, 0.06045, 0.232, 0.068, 0.2314, 0.07297, 0.3412, 0.06045, 0.232, 0.06045, 0.1178, 0.068, 0.1182, 0.068, 0.2314, 0.2099, 0.2811, 0.2099, 0.1884, 0.2175, 0.1872, 0.2175, 0.2809, 0.2099, 0.1884, 0.2099, 0.09559, 0.2175, 0.09362, 0.2175, 0.1872, 0.07297, 0.3412, 0.068, 0.2314, 0.07563, 0.232, 0.0806, 0.3428, 0.068, 0.2314, 0.068, 0.1182, 0.07563, 0.1177, 0.07563, 0.232, 0.2706, 0.2783, 0.2706, 0.1856, 0.2782, 0.1875, 0.2782, 0.2811, 0.2706, 0.1856, 0.2706, 0.09278, 0.2782, 0.09389, 0.2782, 0.1875, 0.0277, 0.3413, 0.03267, 0.2316, 0.0403, 0.232, 0.03533, 0.3428, 0.03267, 0.2316, 0.03267, 0.1183, 0.0403, 0.1178, 0.0403, 0.232, 0.506, 0.1323, 0.5038, 0.0, 0.5206, 0.005003, 0.5228, 0.1331, 0.4693, 0.1323, 0.4667, 0.0, 0.4834, 0.00499, 0.4861, 0.133, 0.4666, 0.4085, 0.4688, 0.2761, 0.4856, 0.2811, 0.4834, 0.4092, 0.4295, 0.1323, 0.4321, 0.0, 0.4489, 0.005009, 0.4462, 0.1331, 0.2359, 0.8033, 0.2145, 0.7971, 0.2241, 0.7818, 0.2421, 0.7818, 0.2298, 0.8248, 0.2145, 0.8152, 0.2145, 0.7971, 0.2359, 0.8033, 0.4489, 0.4092, 0.451, 0.2811, 0.4688, 0.2761, 0.4666, 0.4085, 0.4882, 0.1331, 0.4861, 0.005001, 0.5038, 0.0, 0.506, 0.1323, 0.2478, 0.8248, 0.2298, 0.8248, 0.2359, 0.8033, 0.2574, 0.8095, 0.2574, 0.8095, 0.2359, 0.8033, 0.2421, 0.7818, 0.2574, 0.7914, 0.4117, 0.1331, 0.4143, 0.005004, 0.4321, 0.0, 0.4295, 0.1323, 0.4515, 0.133, 0.4489, 0.004995, 0.4667, 0.0, 0.4693, 0.1323, 0.4489, 0.2761, 0.4515, 0.133, 0.4693, 0.1323, 0.4667, 0.2761, 0.4143, 0.2761, 0.4117, 0.1331, 0.4295, 0.1323, 0.4321, 0.2761, 0.4861, 0.2761, 0.4882, 0.1331, 0.506, 0.1323, 0.5038, 0.2761, 0.451, 0.5523, 0.4489, 0.4092, 0.4666, 0.4085, 0.4688, 0.5523, 0.4321, 0.2761, 0.4295, 0.1323, 0.4462, 0.1331, 0.4489, 0.2762, 0.4688, 0.5523, 0.4666, 0.4085, 0.4834, 0.4092, 0.4856, 0.5523, 0.4667, 0.2761, 0.4693, 0.1323, 0.4861, 0.133, 0.4834, 0.2761, 0.5038, 0.2761, 0.506, 0.1323, 0.5228, 0.1331, 0.5206, 0.2761, 0.8173, 0.8374, 0.8074, 0.8374, 0.8074, 0.7751, 0.8173, 0.7751, 0.3149, 0.6965, 0.3248, 0.6965, 0.3248, 0.7801, 0.3149, 0.7801, 0.6991, 0.7768, 0.709, 0.7768, 0.709, 0.8381, 0.6991, 0.8381, 0.3356, 0.6129, 0.3257, 0.6129, 0.3257, 0.5294, 0.3356, 0.5294, 0.7125, 0.4436, 0.711, 0.5272, 0.6497, 0.5269, 0.6515, 0.4433, 0.5867, 0.08386, 0.5875, 0.000266, 0.6499, 4.139e-10, 0.6487, 0.08359, 0.5886, 0.251, 0.5871, 0.1674, 0.648, 0.1672, 0.6499, 0.2508, 0.5871, 0.1674, 0.5867, 0.08386, 0.6487, 0.08359, 0.648, 0.1672, 0.712, 0.2764, 0.7129, 0.36, 0.6508, 0.3597, 0.6497, 0.2761, 0.7129, 0.36, 0.7125, 0.4436, 0.6515, 0.4433, 0.6508, 0.3597, 0.3356, 0.78, 0.3257, 0.78, 0.3257, 0.6964, 0.3356, 0.6964, 0.3356, 0.6964, 0.3257, 0.6964, 0.3257, 0.6129, 0.3356, 0.6129, 0.3149, 0.5294, 0.3248, 0.5294, 0.3248, 0.6129, 0.3149, 0.6129, 0.3149, 0.6129, 0.3248, 0.6129, 0.3248, 0.6965, 0.3149, 0.6965, 0.837, 0.8363, 0.8272, 0.8364, 0.8272, 0.7751, 0.837, 0.7751, 0.1918, 0.7046, 0.2017, 0.7046, 0.2017, 0.7882, 0.1918, 0.7882, 0.5963, 0.7769, 0.6062, 0.7769, 0.6062, 0.8382, 0.5963, 0.8382, 0.2729, 0.6154, 0.263, 0.6154, 0.263, 0.5318, 0.2729, 0.5318, 0.6497, 0.4436, 0.6478, 0.5272, 0.5865, 0.5269, 0.5884, 0.4433, 0.524, 0.36, 0.5252, 0.2764, 0.5865, 0.2761, 0.5853, 0.3597, 0.5252, 0.5272, 0.5232, 0.4436, 0.5846, 0.4433, 0.5865, 0.5269, 0.5232, 0.4436, 0.524, 0.36, 0.5853, 0.3597, 0.5846, 0.4433, 0.6478, 0.2764, 0.6489, 0.36, 0.5876, 0.3597, 0.5865, 0.2761, 0.6489, 0.36, 0.6497, 0.4436, 0.5884, 0.4433, 0.5876, 0.3597, 0.2729, 0.7825, 0.263, 0.7825, 0.263, 0.6989, 0.2729, 0.6989, 0.2729, 0.6989, 0.263, 0.6989, 0.263, 0.6154, 0.2729, 0.6154, 0.1918, 0.5375, 0.2017, 0.5375, 0.2017, 0.6211, 0.1918, 0.6211, 0.1918, 0.6211, 0.2017, 0.6211, 0.2017, 0.7046, 0.1918, 0.7046, 0.7425, 0.8379, 0.7326, 0.8379, 0.7326, 0.7777, 0.7425, 0.7777, 0.9901, 0.4432, 1.0, 0.4432, 1.0, 0.518, 0.9901, 0.518, 0.6694, 0.7768, 0.6793, 0.7768, 0.6793, 0.8381, 0.6694, 0.8381, 0.9968, 0.08353, 0.9869, 0.08353, 0.9869, 3.996e-08, 0.9968, 1.757e-09, 0.9928, 0.6941, 0.9913, 0.7688, 0.93, 0.7688, 0.9315, 0.6941, 0.9077, 0.3597, 0.9093, 0.2761, 0.9695, 0.2761, 0.968, 0.3597, 0.9082, 0.5181, 0.9067, 0.4433, 0.968, 0.4433, 0.9695, 0.5181, 0.9067, 0.4433, 0.9077, 0.3597, 0.968, 0.3597, 0.968, 0.4433, 0.9903, 0.5269, 0.9918, 0.6105, 0.9315, 0.6105, 0.93, 0.5269, 0.9918, 0.6105, 0.9928, 0.6941, 0.9315, 0.6941, 0.9315, 0.6105, 0.9968, 0.2418, 0.9869, 0.2418, 0.9869, 0.1671, 0.9968, 0.1671, 0.9968, 0.1671, 0.9869, 0.1671, 0.9869, 0.08353, 0.9968, 0.08353, 0.9901, 0.2761, 1.0, 0.2761, 1.0, 0.3597, 0.9901, 0.3597, 0.9901, 0.3597, 1.0, 0.3597, 1.0, 0.4432, 0.9901, 0.4432, 0.6458, 0.8382, 0.6359, 0.8382, 0.6359, 0.7769, 0.6458, 0.7769, 0.8089, 0.1661, 0.8187, 0.1661, 0.8187, 0.2496, 0.8089, 0.2496, 0.6161, 0.7769, 0.626, 0.7769, 0.626, 0.8382, 0.6161, 0.8382, 0.2116, 0.62, 0.2017, 0.62, 0.2017, 0.5375, 0.2116, 0.5375, 0.6511, 0.6108, 0.6497, 0.5272, 0.711, 0.5272, 0.7124, 0.6108, 0.6478, 0.6944, 0.6491, 0.7769, 0.5878, 0.7769, 0.5865, 0.6944, 0.6491, 0.5272, 0.6478, 0.6108, 0.5865, 0.6108, 0.5878, 0.5272, 0.6478, 0.6108, 0.6478, 0.6944, 0.5865, 0.6944, 0.5865, 0.6108, 0.6497, 0.7768, 0.6511, 0.6943, 0.7124, 0.6943, 0.711, 0.7768, 0.6511, 0.6943, 0.6511, 0.6108, 0.7124, 0.6108, 0.7124, 0.6943, 0.2116, 0.7871, 0.2017, 0.7871, 0.2017, 0.7036, 0.2116, 0.7036, 0.2116, 0.7036, 0.2017, 0.7036, 0.2017, 0.62, 0.2116, 0.62, 0.8089, -2.418e-09, 0.8187, -1.986e-09, 0.8187, 0.08251, 0.8089, 0.08251, 0.8089, 0.08251, 0.8187, 0.08251, 0.8187, 0.1661, 0.8089, 0.1661, 0.5331, 0.8388, 0.5232, 0.8388, 0.5232, 0.7775, 0.5331, 0.7775, 0.1419, 0.7574, 0.1518, 0.7574, 0.1518, 0.8399, 0.1419, 0.8399, 0.7228, 0.7777, 0.7326, 0.7777, 0.7326, 0.8389, 0.7227, 0.8389, 0.8286, 0.08026, 0.8187, 0.08026, 0.8187, 1.986e-09, 0.8286, 1.554e-09, 0.8401, 0.44, 0.8386, 0.5226, 0.7773, 0.5247, 0.7788, 0.44, 7.633e-10, 0.6739, 0.001523, 0.5936, 0.06283, 0.5936, 0.06131, 0.6739, 0.001541, 0.84, 2.733e-08, 0.7575, 0.06131, 0.7575, 0.06281, 0.8421, 2.733e-08, 0.7575, 7.633e-10, 0.6739, 0.06131, 0.6739, 0.06131, 0.7575, 0.8386, 0.2761, 0.8401, 0.3565, 0.7788, 0.3565, 0.7773, 0.2761, 0.8401, 0.3565, 0.8401, 0.44, 0.7788, 0.44, 0.7788, 0.3565, 0.8286, 0.2485, 0.8187, 0.2485, 0.8187, 0.1638, 0.8286, 0.1638, 0.8286, 0.1638, 0.8187, 0.1638, 0.8187, 0.08026, 0.8286, 0.08026, 0.1419, 0.5936, 0.1518, 0.5936, 0.1518, 0.6738, 0.1419, 0.6738, 0.1419, 0.6738, 0.1518, 0.6738, 0.1518, 0.7574, 0.1419, 0.7574, 0.5529, 0.8388, 0.543, 0.8388, 0.543, 0.7775, 0.5529, 0.7775, 0.5703, 0.6943, 0.5802, 0.6943, 0.5802, 0.7779, 0.5703, 0.7779, 0.6062, 0.7769, 0.6161, 0.7769, 0.6161, 0.8382, 0.6062, 0.8382, 0.2729, 0.3647, 0.263, 0.3647, 0.263, 0.2811, 0.2729, 0.2811, 0.7772, 0.1672, 0.7756, 0.2508, 0.7143, 0.2508, 0.7159, 0.1672, 0.7129, 0.6105, 0.7144, 0.5269, 0.7757, 0.5269, 0.7742, 0.6105, 0.7144, 0.7777, 0.7129, 0.6941, 0.7742, 0.6941, 0.7757, 0.7777, 0.7129, 0.6941, 0.7129, 0.6105, 0.7742, 0.6105, 0.7742, 0.6941, 0.7756, 3.87e-09, 0.7772, 0.08359, 0.7159, 0.08359, 0.7143, 6.55e-09, 0.7772, 0.08359, 0.7772, 0.1672, 0.7159, 0.1672, 0.7159, 0.08359, 0.2729, 0.5318, 0.263, 0.5318, 0.263, 0.4482, 0.2729, 0.4482, 0.2729, 0.4482, 0.263, 0.4482, 0.263, 0.3647, 0.2729, 0.3647, 0.5703, 0.5272, 0.5802, 0.5272, 0.5802, 0.6107, 0.5703, 0.6107, 0.5703, 0.6107, 0.5802, 0.6107, 0.5802, 0.6943, 0.5703, 0.6943, 0.8272, 0.8364, 0.8173, 0.8364, 0.8173, 0.7751, 0.8272, 0.7751, 0.439, 0.4454, 0.4489, 0.4454, 0.4489, 0.5309, 0.439, 0.5309, 0.7227, 0.8389, 0.7129, 0.8389, 0.7129, 0.7777, 0.7227, 0.7777, 0.439, 0.3636, 0.4291, 0.3636, 0.4291, 0.2762, 0.439, 0.2762, 0.2207, 0.4521, 0.2192, 0.5375, 0.158, 0.5339, 0.1568, 0.4521, 0.5867, 0.169, 0.5852, 0.2548, 0.5239, 0.2564, 0.5228, 0.169, 0.5851, 4.642e-09, 0.5867, 0.0854, 0.5228, 0.0854, 0.5239, 0.003618, 0.5867, 0.0854, 0.5867, 0.169, 0.5228, 0.169, 0.5228, 0.0854, 0.2192, 0.2828, 0.2207, 0.3685, 0.1568, 0.3685, 0.1579, 0.2811, 0.2207, 0.3685, 0.2207, 0.4521, 0.1568, 0.4521, 0.1568, 0.3685, 0.439, 0.5289, 0.4291, 0.5289, 0.4291, 0.4471, 0.439, 0.4471, 0.439, 0.4471, 0.4291, 0.4471, 0.4291, 0.3636, 0.439, 0.3636, 0.439, 0.2762, 0.4489, 0.2762, 0.4489, 0.3619, 0.439, 0.3619, 0.439, 0.3619, 0.4489, 0.3619, 0.4489, 0.4454, 0.439, 0.4454, 0.7955, 0.8385, 0.7856, 0.8385, 0.7856, 0.7772, 0.7955, 0.7772, 0.9799, 0.4391, 0.9901, 0.4391, 0.9898, 0.5203, 0.9799, 0.5203, 0.6892, 0.7768, 0.6991, 0.7768, 0.6991, 0.8381, 0.6892, 0.8381, 0.9869, 0.07577, 0.9768, 0.07577, 0.9769, 2.627e-09, 0.9868, 2.195e-09, 0.965, 0.163, 0.9664, 0.2443, 0.9051, 0.2443, 0.9057, 0.1619, 0.9286, 0.6943, 0.93, 0.7712, 0.8687, 0.7712, 0.8693, 0.6954, 0.93, 0.5269, 0.9286, 0.6082, 0.8693, 0.6092, 0.8687, 0.5269, 0.9286, 0.6082, 0.9286, 0.6943, 0.8693, 0.6954, 0.8693, 0.6092, 0.9664, 1.82e-08, 0.965, 0.07682, 0.9057, 0.0758, 0.9051, -9.342e-09, 0.965, 0.07682, 0.965, 0.163, 0.9057, 0.1619, 0.9057, 0.0758, 0.9868, 0.2442, 0.9769, 0.2442, 0.9768, 0.1619, 0.9869, 0.1619, 0.9869, 0.1619, 0.9768, 0.1619, 0.9768, 0.07577, 0.9869, 0.07577, 0.9799, 0.2761, 0.9898, 0.2761, 0.9901, 0.353, 0.9799, 0.353, 0.9799, 0.353, 0.9901, 0.353, 0.9901, 0.4391, 0.9799, 0.4391, 0.543, 0.8388, 0.5331, 0.8388, 0.5331, 0.7775, 0.543, 0.7775, 0.5604, 0.6943, 0.5703, 0.6943, 0.5703, 0.7779, 0.5604, 0.7779, 0.6793, 0.7768, 0.6892, 0.7768, 0.6892, 0.8381, 0.6793, 0.8381, 0.3356, 0.3623, 0.3257, 0.3623, 0.3257, 0.2787, 0.3356, 0.2787, 0.7773, 0.4433, 0.7758, 0.5269, 0.7145, 0.5269, 0.7129, 0.4433, 0.7143, 0.1672, 0.7128, 0.2508, 0.6515, 0.2508, 0.6499, 0.1672, 0.7128, -9.392e-10, 0.7143, 0.08359, 0.6499, 0.08359, 0.6515, 1.741e-09, 0.7143, 0.08359, 0.7143, 0.1672, 0.6499, 0.1672, 0.6499, 0.08359, 0.7758, 0.2761, 0.7773, 0.3597, 0.7129, 0.3597, 0.7145, 0.2761, 0.7773, 0.3597, 0.7773, 0.4433, 0.7129, 0.4433, 0.7129, 0.3597, 0.3356, 0.5294, 0.3257, 0.5294, 0.3257, 0.4458, 0.3356, 0.4458, 0.3356, 0.4458, 0.3257, 0.4458, 0.3257, 0.3623, 0.3356, 0.3623, 0.5604, 0.5272, 0.5703, 0.5272, 0.5703, 0.6107, 0.5604, 0.6107, 0.5604, 0.6107, 0.5703, 0.6107, 0.5703, 0.6943, 0.5604, 0.6943, 0.8053, 0.8385, 0.7955, 0.8385, 0.7955, 0.7772, 0.8053, 0.7772, 0.06283, 0.7607, 0.07271, 0.7607, 0.07271, 0.8417, 0.06283, 0.8417, 0.5865, 0.7769, 0.5963, 0.7769, 0.5963, 0.8382, 0.5865, 0.8382, 0.8385, 0.08356, 0.8286, 0.08356, 0.8286, -6.001e-09, 0.8385, -6.433e-09, 0.8668, 0.6941, 0.8687, 0.7751, 0.8074, 0.7751, 0.8079, 0.6941, 0.14, 0.7581, 0.1419, 0.8417, 0.0806, 0.8417, 0.08103, 0.7581, 0.1419, 0.5936, 0.14, 0.6746, 0.08103, 0.6746, 0.0806, 0.5936, 0.14, 0.6746, 0.14, 0.7581, 0.08103, 0.7581, 0.08103, 0.6746, 0.8687, 0.5269, 0.8668, 0.6105, 0.8079, 0.6105, 0.8074, 0.5269, 0.8668, 0.6105, 0.8668, 0.6941, 0.8079, 0.6941, 0.8079, 0.6105, 0.8385, 0.2481, 0.8286, 0.2481, 0.8286, 0.1671, 0.8385, 0.1671, 0.8385, 0.1671, 0.8286, 0.1671, 0.8286, 0.08356, 0.8385, 0.08356, 0.06284, 0.5936, 0.07272, 0.5936, 0.07272, 0.6772, 0.06284, 0.6772, 0.06284, 0.6772, 0.07272, 0.6772, 0.07271, 0.7607, 0.06283, 0.7607, 0.7856, 0.8385, 0.7757, 0.8385, 0.7757, 0.7772, 0.7856, 0.7772, 0.3149, 0.4495, 0.3257, 0.4495, 0.3253, 0.5294, 0.3154, 0.5294, 0.6497, 0.7768, 0.6596, 0.7768, 0.6596, 0.8381, 0.6497, 0.8381, 0.4291, 0.357, 0.4183, 0.357, 0.4189, 0.2762, 0.4288, 0.2762, 0.1516, 0.5138, 0.1471, 0.5936, 0.08575, 0.5936, 0.0806, 0.5149, 1.175e-08, 0.4225, 0.0045, 0.3428, 0.06581, 0.3428, 0.071, 0.4236, 0.0045, 0.5936, 7.761e-09, 0.5138, 0.071, 0.5149, 0.06581, 0.5936, 7.761e-09, 0.5138, 1.175e-08, 0.4225, 0.071, 0.4236, 0.071, 0.5149, 0.1471, 0.3428, 0.1516, 0.4225, 0.0806, 0.4236, 0.08575, 0.3428, 0.1516, 0.4225, 0.1516, 0.5138, 0.0806, 0.5149, 0.0806, 0.4236, 0.4288, 0.5268, 0.4189, 0.5268, 0.4183, 0.4483, 0.4291, 0.4483, 0.4291, 0.4483, 0.4183, 0.4483, 0.4183, 0.357, 0.4291, 0.357, 0.3154, 0.2787, 0.3253, 0.2787, 0.3257, 0.3582, 0.3149, 0.3582, 0.3149, 0.3582, 0.3257, 0.3582, 0.3257, 0.4495, 0.3149, 0.4495, 0.6359, 0.8382, 0.626, 0.8382, 0.626, 0.7769, 0.6359, 0.7769, 0.9695, 0.4449, 0.9799, 0.445, 0.9795, 0.5205, 0.9696, 0.5205, 0.6596, 0.7768, 0.6694, 0.7768, 0.6694, 0.8381, 0.6596, 0.8381, 0.9767, 0.08263, 0.9664, 0.08264, 0.9668, -1.204e-08, 0.9767, -1.247e-08, 0.9051, 0.1697, 0.9019, 0.2452, 0.8406, 0.2444, 0.8406, 0.1689, 0.8422, 0.3595, 0.8401, 0.2769, 0.9014, 0.2761, 0.9067, 0.3586, 0.8432, 0.5213, 0.8401, 0.4458, 0.9046, 0.445, 0.9045, 0.5205, 0.8401, 0.4458, 0.8422, 0.3595, 0.9067, 0.3586, 0.9046, 0.445, 0.9051, 0.000791, 0.903, 0.08333, 0.8385, 0.08249, 0.8438, 1.301e-08, 0.903, 0.08333, 0.9051, 0.1697, 0.8406, 0.1689, 0.8385, 0.08249, 0.9767, 0.2443, 0.9668, 0.2443, 0.9664, 0.1689, 0.9768, 0.1689, 0.9768, 0.1689, 0.9664, 0.1689, 0.9664, 0.08264, 0.9767, 0.08263, 0.9696, 0.2761, 0.9795, 0.2761, 0.9799, 0.3587, 0.9695, 0.3587, 0.9695, 0.3587, 0.9799, 0.3587, 0.9799, 0.445, 0.9695, 0.4449, 0.2816, 0.646, 0.2782, 0.5395, 0.2938, 0.5445, 0.2972, 0.6467, 0.4489, 0.6588, 0.4489, 0.5523, 0.4646, 0.5573, 0.4645, 0.6595, 0.38, 0.646, 0.3834, 0.5395, 0.399, 0.5445, 0.3956, 0.6467, 0.7758, 0.6334, 0.7757, 0.5269, 0.7913, 0.5319, 0.7914, 0.6341, 0.1802, 0.8097, 0.1587, 0.8159, 0.1587, 0.7978, 0.174, 0.7882, 0.1864, 0.8312, 0.1683, 0.8312, 0.1587, 0.8159, 0.1802, 0.8097, 0.4645, 0.6595, 0.4646, 0.5573, 0.4806, 0.5523, 0.4805, 0.6588, 0.7914, 0.6341, 0.7913, 0.5319, 0.8073, 0.5269, 0.8074, 0.6334, 0.2017, 0.8216, 0.1864, 0.8312, 0.1802, 0.8097, 0.2017, 0.8035, 0.2017, 0.8035, 0.1802, 0.8097, 0.174, 0.7882, 0.1921, 0.7882, 0.3956, 0.6467, 0.399, 0.5445, 0.415, 0.5395, 0.4116, 0.646, 0.2972, 0.6467, 0.2938, 0.5445, 0.3098, 0.5395, 0.3132, 0.646, 0.2938, 0.7898, 0.2972, 0.6467, 0.3132, 0.646, 0.3098, 0.7898, 0.399, 0.7898, 0.3956, 0.6467, 0.4116, 0.646, 0.415, 0.7898, 0.7913, 0.7772, 0.7914, 0.6341, 0.8074, 0.6334, 0.8073, 0.7772, 0.4646, 0.8026, 0.4645, 0.6595, 0.4805, 0.6588, 0.4806, 0.8026, 0.7757, 0.7772, 0.7758, 0.6334, 0.7914, 0.6341, 0.7913, 0.7772, 0.3834, 0.7898, 0.38, 0.646, 0.3956, 0.6467, 0.399, 0.7898, 0.4489, 0.8026, 0.4489, 0.6588, 0.4645, 0.6595, 0.4646, 0.8026, 0.2782, 0.7898, 0.2816, 0.646, 0.2972, 0.6467, 0.2938, 0.7898, 0.2407, 0.638, 0.2385, 0.5315, 0.2553, 0.5365, 0.2574, 0.6387, 0.5437, 0.6337, 0.541, 0.5272, 0.5578, 0.5322, 0.5604, 0.6344, 0.5038, 0.6434, 0.506, 0.5369, 0.5228, 0.5419, 0.5206, 0.6442, 0.2385, 0.3876, 0.2412, 0.2811, 0.2579, 0.2862, 0.2553, 0.3884, 0.4704, 0.8241, 0.4489, 0.8303, 0.4489, 0.8122, 0.4642, 0.8026, 0.4765, 0.8456, 0.4585, 0.8456, 0.4489, 0.8303, 0.4704, 0.8241, 0.4861, 0.6442, 0.4882, 0.5419, 0.506, 0.5369, 0.5038, 0.6434, 0.2229, 0.6387, 0.2207, 0.5365, 0.2385, 0.5315, 0.2407, 0.638, 0.4918, 0.836, 0.4765, 0.8456, 0.4704, 0.8241, 0.4918, 0.8179, 0.4918, 0.8179, 0.4704, 0.8241, 0.4642, 0.8026, 0.4822, 0.8026, 0.2207, 0.3884, 0.2234, 0.2861, 0.2412, 0.2811, 0.2385, 0.3876, 0.5259, 0.6344, 0.5232, 0.5322, 0.541, 0.5272, 0.5437, 0.6337, 0.5232, 0.7775, 0.5259, 0.6344, 0.5437, 0.6337, 0.541, 0.7775, 0.2234, 0.5315, 0.2207, 0.3884, 0.2385, 0.3876, 0.2412, 0.5315, 0.2207, 0.7818, 0.2229, 0.6387, 0.2407, 0.638, 0.2385, 0.7818, 0.4882, 0.7873, 0.4861, 0.6442, 0.5038, 0.6434, 0.506, 0.7873, 0.2412, 0.5315, 0.2385, 0.3876, 0.2553, 0.3884, 0.2579, 0.5315, 0.506, 0.7873, 0.5038, 0.6434, 0.5206, 0.6442, 0.5228, 0.7873, 0.541, 0.7775, 0.5437, 0.6337, 0.5604, 0.6344, 0.5578, 0.7775, 0.2385, 0.7818, 0.2407, 0.638, 0.2574, 0.6387, 0.2553, 0.7818, 0.3167, 0.122, 0.3132, 3.626e-07, 0.3288, 0.005724, 0.3322, 0.1228, 0.3483, 0.122, 0.3484, 0.0, 0.364, 0.005741, 0.3639, 0.1229, 0.2782, 0.122, 0.2816, 0.0, 0.2972, 0.005732, 0.2938, 0.1229, 0.3801, 0.122, 0.38, 9.67e-07, 0.3956, 0.005716, 0.3957, 0.1228, 0.3648, 0.8113, 0.3433, 0.8175, 0.3433, 0.7994, 0.3586, 0.7898, 0.371, 0.8328, 0.3529, 0.8328, 0.3433, 0.8175, 0.3648, 0.8113, 0.3639, 0.1229, 0.364, 0.005741, 0.38, 1.027e-06, 0.3799, 0.122, 0.3957, 0.1228, 0.3956, 0.005716, 0.4116, 0.0, 0.4117, 0.122, 0.3863, 0.8232, 0.371, 0.8328, 0.3648, 0.8113, 0.3863, 0.8051, 0.3863, 0.8051, 0.3648, 0.8113, 0.3586, 0.7898, 0.3766, 0.7898, 0.2938, 0.1229, 0.2972, 0.005732, 0.3132, 4.231e-07, 0.3098, 0.122, 0.3322, 0.1228, 0.3288, 0.005724, 0.3449, 0.0, 0.3483, 0.122, 0.3288, 0.2787, 0.3322, 0.1228, 0.3483, 0.122, 0.3449, 0.2787, 0.2972, 0.2787, 0.2938, 0.1229, 0.3098, 0.122, 0.3132, 0.2787, 0.3956, 0.2787, 0.3957, 0.1228, 0.4117, 0.122, 0.4116, 0.2787, 0.364, 0.2787, 0.3639, 0.1229, 0.3799, 0.122, 0.38, 0.2787, 0.38, 0.2787, 0.3801, 0.122, 0.3957, 0.1228, 0.3956, 0.2787, 0.2816, 0.2787, 0.2782, 0.122, 0.2938, 0.1229, 0.2972, 0.2787, 0.3484, 0.2787, 0.3483, 0.122, 0.3639, 0.1229, 0.364, 0.2787, 0.3132, 0.2787, 0.3167, 0.122, 0.3322, 0.1228, 0.3288, 0.2787, 0.2982, 0.3909, 0.296, 0.2787, 0.3128, 0.2839, 0.3149, 0.3917, 0.4004, 0.3909, 0.3978, 0.2787, 0.4145, 0.2839, 0.4172, 0.3917, 0.3611, 0.3909, 0.3632, 0.2787, 0.38, 0.2839, 0.3778, 0.3917, 0.5039, 0.3884, 0.5065, 0.2761, 0.5232, 0.2814, 0.5206, 0.3892, 0.2997, 0.8113, 0.2935, 0.8328, 0.2782, 0.8232, 0.2782, 0.8051, 0.3212, 0.8175, 0.3116, 0.8328, 0.2935, 0.8328, 0.2997, 0.8113, 0.3433, 0.3917, 0.3454, 0.2839, 0.3632, 0.2787, 0.3611, 0.3909, 0.2804, 0.3917, 0.2782, 0.2839, 0.296, 0.2787, 0.2982, 0.3909, 0.3212, 0.7994, 0.3212, 0.8175, 0.2997, 0.8113, 0.3059, 0.7898, 0.3059, 0.7898, 0.2997, 0.8113, 0.2782, 0.8051, 0.2878, 0.7898, 0.4861, 0.3892, 0.4887, 0.2814, 0.5065, 0.2761, 0.5039, 0.3884, 0.3826, 0.3917, 0.38, 0.2839, 0.3978, 0.2787, 0.4004, 0.3909, 0.38, 0.5395, 0.3826, 0.3917, 0.4004, 0.3909, 0.3978, 0.5395, 0.4887, 0.5369, 0.4861, 0.3892, 0.5039, 0.3884, 0.5065, 0.5369, 0.2782, 0.5395, 0.2804, 0.3917, 0.2982, 0.3909, 0.296, 0.5395, 0.3454, 0.5395, 0.3433, 0.3917, 0.3611, 0.3909, 0.3632, 0.5395, 0.5065, 0.5369, 0.5039, 0.3884, 0.5206, 0.3892, 0.5232, 0.5369, 0.3632, 0.5395, 0.3611, 0.3909, 0.3778, 0.3917, 0.38, 0.5395, 0.3978, 0.5395, 0.4004, 0.3909, 0.4172, 0.3917, 0.4145, 0.5395, 0.296, 0.5395, 0.2982, 0.3909, 0.3149, 0.3917, 0.3128, 0.5395, 0.3467, 0.646, 0.3433, 0.5395, 0.3588, 0.5445, 0.3623, 0.6467, 0.415, 0.646, 0.4151, 0.5395, 0.4307, 0.5445, 0.4306, 0.6467, 0.1568, 0.644, 0.1602, 0.5375, 0.1758, 0.5425, 0.1723, 0.6448, 0.7772, 0.1065, 0.7772, 9.519e-07, 0.7928, 0.004988, 0.7928, 0.1072, 0.4252, 0.8113, 0.419, 0.7898, 0.4371, 0.7898, 0.4467, 0.8051, 0.4037, 0.8175, 0.4037, 0.7994, 0.419, 0.7898, 0.4252, 0.8113, 0.4306, 0.6467, 0.4307, 0.5445, 0.4467, 0.5395, 0.4466, 0.646, 0.7928, 0.1072, 0.7928, 0.004988, 0.8088, 0.0, 0.8089, 0.1065, 0.4133, 0.8328, 0.4037, 0.8175, 0.4252, 0.8113, 0.4314, 0.8328, 0.4314, 0.8328, 0.4252, 0.8113, 0.4467, 0.8051, 0.4467, 0.8232, 0.1723, 0.6448, 0.1758, 0.5425, 0.1918, 0.5375, 0.1884, 0.644, 0.3623, 0.6467, 0.3588, 0.5445, 0.3749, 0.5395, 0.3783, 0.646, 0.3588, 0.7898, 0.3623, 0.6467, 0.3783, 0.646, 0.3749, 0.7898, 0.1758, 0.7879, 0.1723, 0.6448, 0.1884, 0.644, 0.1918, 0.7879, 0.7928, 0.2503, 0.7928, 0.1072, 0.8089, 0.1065, 0.8088, 0.2503, 0.4307, 0.7898, 0.4306, 0.6467, 0.4466, 0.646, 0.4467, 0.7898, 0.7772, 0.2503, 0.7772, 0.1065, 0.7928, 0.1072, 0.7928, 0.2503, 0.1602, 0.7879, 0.1568, 0.644, 0.1723, 0.6448, 0.1758, 0.7879, 0.4151, 0.7898, 0.415, 0.646, 0.4306, 0.6467, 0.4307, 0.7898, 0.3433, 0.7898, 0.3467, 0.646, 0.3623, 0.6467, 0.3588, 0.7898])
me_cube_021.materials.append(mat_material)
me_cube_021.update()

# ---- objects
ob_rampe_01 = bpy.data.objects.new('Rampe_01', me_cube_021)

# ---- transforms, parenting, visibility, modifiers, constraints
ob_rampe_01.location = (0.0, 0.0, 0.0)
_m = ob_rampe_01.modifiers.new('Auto Smooth', 'NODES')
_m.node_group = ng_auto_smooth
_gi = [s.identifier for s in ng_auto_smooth.interface.items_tree if s.item_type == 'SOCKET' and s.in_out == 'INPUT']
_m[_gi[1]] = 0.5236  # Angle

# ---- collection membership
col_collection.objects.link(ob_rampe_01)

# ---- scene / render settings (as saved in the file)
scene.frame_start = 1; scene.frame_end = 250; scene.frame_set(1)
scene.render.engine = 'BLENDER_EEVEE_NEXT'
scene.cycles.sampling_pattern = 'TABULATED_SOBOL'
scene.view_settings.view_transform = 'Filmic'
bpy.context.view_layer.update()

# ---- added for rendering (the .blend has no active camera and no usable light): camera, sun
cam_auto = bpy.data.cameras.new('AutoCamera')
cam_auto.lens = 50.0
cam_auto.sensor_width = 36.0
cam_auto.clip_end = 1000.0
ob_auto_camera = bpy.data.objects.new('AutoCamera', cam_auto)
scene.collection.objects.link(ob_auto_camera)
ob_auto_camera.location = (7.89671, -9.5126, 6.32692)
ob_auto_camera.rotation_euler = (1.09748, -7.21219e-08, 0.694738)
scene.camera = ob_auto_camera
light_auto_sun = bpy.data.lights.new('AutoSun', 'SUN')
light_auto_sun.energy = 3.0
light_auto_sun.angle = 0.0523599
ob_auto_sun = bpy.data.objects.new('AutoSun', light_auto_sun)
scene.collection.objects.link(ob_auto_sun)
ob_auto_sun.rotation_euler = (0.872665, 0.174533, 0.523599)
bpy.context.view_layer.update()
